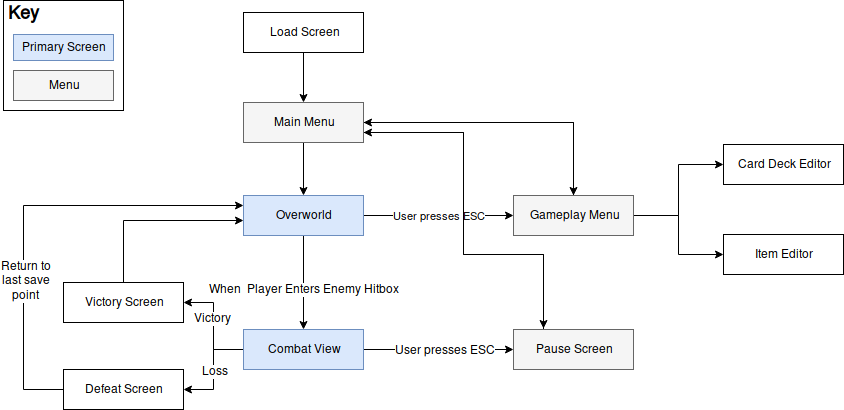

The diagram above was exported from draw.io. Its source (the exported page's mxGraphModel, read from the mxfile embedded in the PNG):
<mxGraphModel dx="1054" dy="960" grid="1" gridSize="10" guides="1" tooltips="1" connect="1" arrows="1" fold="1" page="1" pageScale="1" pageWidth="1020" pageHeight="530" background="#ffffff" math="0" shadow="0">
  <root>
    <mxCell id="0" />
    <mxCell id="1" parent="0" />
    <mxCell id="12" style="edgeStyle=orthogonalEdgeStyle;rounded=0;html=1;exitX=0.5;exitY=1;jettySize=auto;orthogonalLoop=1;" edge="1" parent="1" source="2" target="3">
      <mxGeometry relative="1" as="geometry" />
    </mxCell>
    <mxCell id="2" value="Load Screen&lt;br&gt;" style="whiteSpace=wrap;html=1;fillColor=#FFFFFF;" vertex="1" parent="1">
      <mxGeometry x="360" y="38" width="120" height="40" as="geometry" />
    </mxCell>
    <mxCell id="13" style="edgeStyle=orthogonalEdgeStyle;rounded=0;html=1;exitX=0.5;exitY=1;jettySize=auto;orthogonalLoop=1;" edge="1" parent="1" source="3" target="4">
      <mxGeometry relative="1" as="geometry" />
    </mxCell>
    <mxCell id="35" style="edgeStyle=orthogonalEdgeStyle;rounded=0;html=1;exitX=1;exitY=0.5;jettySize=auto;orthogonalLoop=1;" edge="1" parent="1" source="3" target="7">
      <mxGeometry relative="1" as="geometry" />
    </mxCell>
    <mxCell id="40" style="edgeStyle=orthogonalEdgeStyle;rounded=0;html=1;exitX=1;exitY=0.75;jettySize=auto;orthogonalLoop=1;" edge="1" parent="1" source="3">
      <mxGeometry relative="1" as="geometry">
        <mxPoint x="660" y="354" as="targetPoint" />
        <Array as="points">
          <mxPoint x="580" y="158" />
          <mxPoint x="580" y="280" />
          <mxPoint x="660" y="280" />
        </Array>
      </mxGeometry>
    </mxCell>
    <mxCell id="3" value="Main Menu&lt;br&gt;" style="whiteSpace=wrap;html=1;fillColor=#f5f5f5;strokeColor=#666666;" vertex="1" parent="1">
      <mxGeometry x="360" y="128" width="120" height="40" as="geometry" />
    </mxCell>
    <mxCell id="14" style="edgeStyle=orthogonalEdgeStyle;rounded=0;html=1;exitX=0.5;exitY=1;entryX=0.5;entryY=0;jettySize=auto;orthogonalLoop=1;" edge="1" parent="1" source="4" target="5">
      <mxGeometry relative="1" as="geometry" />
    </mxCell>
    <mxCell id="15" value="When&amp;nbsp; Player Enters Enemy Hitbox&lt;br&gt;" style="text;html=1;resizable=0;points=[];align=center;verticalAlign=middle;labelBackgroundColor=#ffffff;" vertex="1" connectable="0" parent="14">
      <mxGeometry x="0.1176" y="-1" relative="1" as="geometry">
        <mxPoint as="offset" />
      </mxGeometry>
    </mxCell>
    <mxCell id="36" value="User presses ESC&lt;br&gt;" style="edgeStyle=orthogonalEdgeStyle;rounded=0;html=1;exitX=1;exitY=0.5;jettySize=auto;orthogonalLoop=1;" edge="1" parent="1" source="4" target="7">
      <mxGeometry relative="1" as="geometry" />
    </mxCell>
    <mxCell id="4" value="Overworld&lt;br&gt;" style="whiteSpace=wrap;html=1;fillColor=#dae8fc;strokeColor=#6c8ebf;" vertex="1" parent="1">
      <mxGeometry x="360" y="221" width="120" height="40" as="geometry" />
    </mxCell>
    <mxCell id="25" style="edgeStyle=orthogonalEdgeStyle;rounded=0;html=1;exitX=0;exitY=0.5;entryX=1;entryY=0.5;jettySize=auto;orthogonalLoop=1;" edge="1" parent="1" source="5" target="10">
      <mxGeometry relative="1" as="geometry" />
    </mxCell>
    <mxCell id="32" value="Victory" style="text;html=1;resizable=0;points=[];align=center;verticalAlign=middle;labelBackgroundColor=#ffffff;" vertex="1" connectable="0" parent="25">
      <mxGeometry x="0.1589" y="1" relative="1" as="geometry">
        <mxPoint as="offset" />
      </mxGeometry>
    </mxCell>
    <mxCell id="26" style="edgeStyle=orthogonalEdgeStyle;rounded=0;html=1;exitX=0;exitY=0.5;jettySize=auto;orthogonalLoop=1;" edge="1" parent="1" source="5" target="11">
      <mxGeometry relative="1" as="geometry" />
    </mxCell>
    <mxCell id="33" value="Loss" style="text;html=1;resizable=0;points=[];align=center;verticalAlign=middle;labelBackgroundColor=#ffffff;" vertex="1" connectable="0" parent="26">
      <mxGeometry x="0.26" relative="1" as="geometry">
        <mxPoint y="-12" as="offset" />
      </mxGeometry>
    </mxCell>
    <mxCell id="39" style="edgeStyle=orthogonalEdgeStyle;rounded=0;html=1;exitX=1;exitY=0.5;jettySize=auto;orthogonalLoop=1;" edge="1" parent="1" source="5" target="37">
      <mxGeometry relative="1" as="geometry" />
    </mxCell>
    <mxCell id="42" value="User presses ESC&lt;br&gt;" style="text;html=1;resizable=0;points=[];align=center;verticalAlign=middle;labelBackgroundColor=#ffffff;" vertex="1" connectable="0" parent="39">
      <mxGeometry x="0.32" y="-3" relative="1" as="geometry">
        <mxPoint x="-19" y="-3" as="offset" />
      </mxGeometry>
    </mxCell>
    <mxCell id="5" value="Combat View&lt;br&gt;" style="whiteSpace=wrap;html=1;fillColor=#dae8fc;strokeColor=#6c8ebf;" vertex="1" parent="1">
      <mxGeometry x="360" y="355" width="120" height="40" as="geometry" />
    </mxCell>
    <mxCell id="23" value="" style="edgeStyle=orthogonalEdgeStyle;rounded=0;html=1;exitX=1;exitY=0.5;entryX=0;entryY=0.5;jettySize=auto;orthogonalLoop=1;" edge="1" parent="1" source="7" target="8">
      <mxGeometry relative="1" as="geometry" />
    </mxCell>
    <mxCell id="24" style="edgeStyle=orthogonalEdgeStyle;rounded=0;html=1;exitX=1;exitY=0.5;entryX=0;entryY=0.5;jettySize=auto;orthogonalLoop=1;" edge="1" parent="1" source="7" target="9">
      <mxGeometry relative="1" as="geometry" />
    </mxCell>
    <mxCell id="34" style="edgeStyle=orthogonalEdgeStyle;rounded=0;html=1;exitX=0.5;exitY=0;entryX=1;entryY=0.5;jettySize=auto;orthogonalLoop=1;" edge="1" parent="1" source="7" target="3">
      <mxGeometry relative="1" as="geometry" />
    </mxCell>
    <mxCell id="7" value="Gameplay Menu&lt;br&gt;" style="whiteSpace=wrap;html=1;fillColor=#f5f5f5;strokeColor=#666666;" vertex="1" parent="1">
      <mxGeometry x="630" y="221" width="120" height="40" as="geometry" />
    </mxCell>
    <mxCell id="8" value="Card Deck Editor&lt;br&gt;" style="whiteSpace=wrap;html=1;fillColor=#FFFFFF;" vertex="1" parent="1">
      <mxGeometry x="840" y="170" width="120" height="40" as="geometry" />
    </mxCell>
    <mxCell id="9" value="Item Editor&lt;br&gt;" style="whiteSpace=wrap;html=1;fillColor=#FFFFFF;" vertex="1" parent="1">
      <mxGeometry x="840" y="260" width="120" height="40" as="geometry" />
    </mxCell>
    <mxCell id="27" style="edgeStyle=orthogonalEdgeStyle;rounded=0;html=1;exitX=0.5;exitY=0;jettySize=auto;orthogonalLoop=1;" edge="1" parent="1" source="10">
      <mxGeometry relative="1" as="geometry">
        <mxPoint x="360" y="246" as="targetPoint" />
        <Array as="points">
          <mxPoint x="240" y="246" />
        </Array>
      </mxGeometry>
    </mxCell>
    <mxCell id="10" value="Victory Screen&lt;br&gt;" style="whiteSpace=wrap;html=1;fillColor=#FFFFFF;" vertex="1" parent="1">
      <mxGeometry x="180" y="308" width="120" height="40" as="geometry" />
    </mxCell>
    <mxCell id="29" style="edgeStyle=orthogonalEdgeStyle;rounded=0;html=1;exitX=0;exitY=0.5;entryX=0;entryY=0.25;jettySize=auto;orthogonalLoop=1;" edge="1" parent="1" source="11" target="4">
      <mxGeometry relative="1" as="geometry">
        <Array as="points">
          <mxPoint x="140" y="415" />
          <mxPoint x="140" y="231" />
        </Array>
      </mxGeometry>
    </mxCell>
    <mxCell id="31" value="Return to&lt;br&gt;last save&lt;br&gt;point&lt;br&gt;" style="text;html=1;resizable=0;points=[];align=center;verticalAlign=middle;labelBackgroundColor=#ffffff;" vertex="1" connectable="0" parent="29">
      <mxGeometry x="-0.3288" y="-2" relative="1" as="geometry">
        <mxPoint as="offset" />
      </mxGeometry>
    </mxCell>
    <mxCell id="11" value="Defeat Screen&lt;br&gt;" style="whiteSpace=wrap;html=1;fillColor=#FFFFFF;" vertex="1" parent="1">
      <mxGeometry x="180" y="395" width="120" height="40" as="geometry" />
    </mxCell>
    <mxCell id="16" value="" style="whiteSpace=wrap;html=1;fillColor=#FFFFFF;" vertex="1" parent="1">
      <mxGeometry x="120" y="26" width="120" height="110" as="geometry" />
    </mxCell>
    <mxCell id="17" value="&lt;font style=&quot;font-size: 18px&quot;&gt;&lt;b&gt;Key&lt;/b&gt;&lt;/font&gt;&lt;br&gt;" style="text;html=1;strokeColor=none;fillColor=none;align=center;verticalAlign=middle;whiteSpace=wrap;" vertex="1" parent="1">
      <mxGeometry x="120" y="30" width="40" height="20" as="geometry" />
    </mxCell>
    <mxCell id="18" value="Primary Screen&lt;br&gt;" style="whiteSpace=wrap;html=1;fillColor=#dae8fc;strokeColor=#6c8ebf;" vertex="1" parent="1">
      <mxGeometry x="130" y="60" width="100" height="26" as="geometry" />
    </mxCell>
    <mxCell id="19" value="Menu&lt;br&gt;" style="whiteSpace=wrap;html=1;fillColor=#f5f5f5;strokeColor=#666666;" vertex="1" parent="1">
      <mxGeometry x="130" y="96" width="100" height="30" as="geometry" />
    </mxCell>
    <mxCell id="41" style="edgeStyle=orthogonalEdgeStyle;rounded=0;html=1;exitX=0.25;exitY=0;entryX=1;entryY=0.75;jettySize=auto;orthogonalLoop=1;" edge="1" parent="1" source="37" target="3">
      <mxGeometry relative="1" as="geometry">
        <Array as="points">
          <mxPoint x="660" y="280" />
          <mxPoint x="580" y="280" />
          <mxPoint x="580" y="158" />
        </Array>
      </mxGeometry>
    </mxCell>
    <mxCell id="37" value="Pause Screen&lt;br&gt;" style="whiteSpace=wrap;html=1;fillColor=#f5f5f5;strokeColor=#666666;" vertex="1" parent="1">
      <mxGeometry x="630" y="355" width="120" height="40" as="geometry" />
    </mxCell>
  </root>
</mxGraphModel>